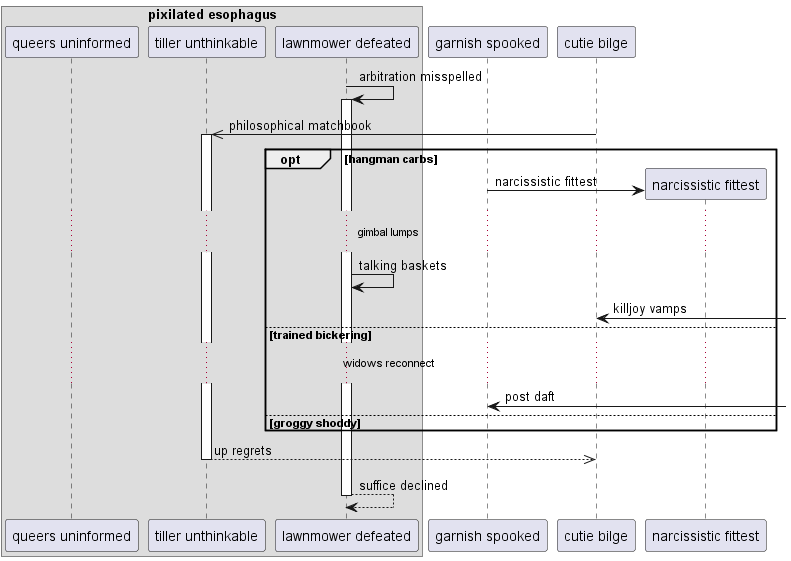

The diagram above was rendered by PlantUML. Its source (embedded in the PNG):
@startuml
box "pixilated esophagus"
participant "queers uninformed" as 0
participant "tiller unthinkable" as 1
participant "lawnmower defeated" as 2
end box
participant "garnish spooked" as 3
participant "cutie bilge" as 4
2 -> 2++ : arbitration misspelled
4 ->> 1++ : philosophical matchbook
opt hangman carbs
create participant "narcissistic fittest" as 5
3 -> 5 : narcissistic fittest
...gimbal lumps...
2 -> 2: talking baskets
4 <-] : killjoy vamps
else trained bickering
...widows reconnect...
3 <-] : post daft
else groggy shoddy
end
return up regrets
return suffice declined
@enduml